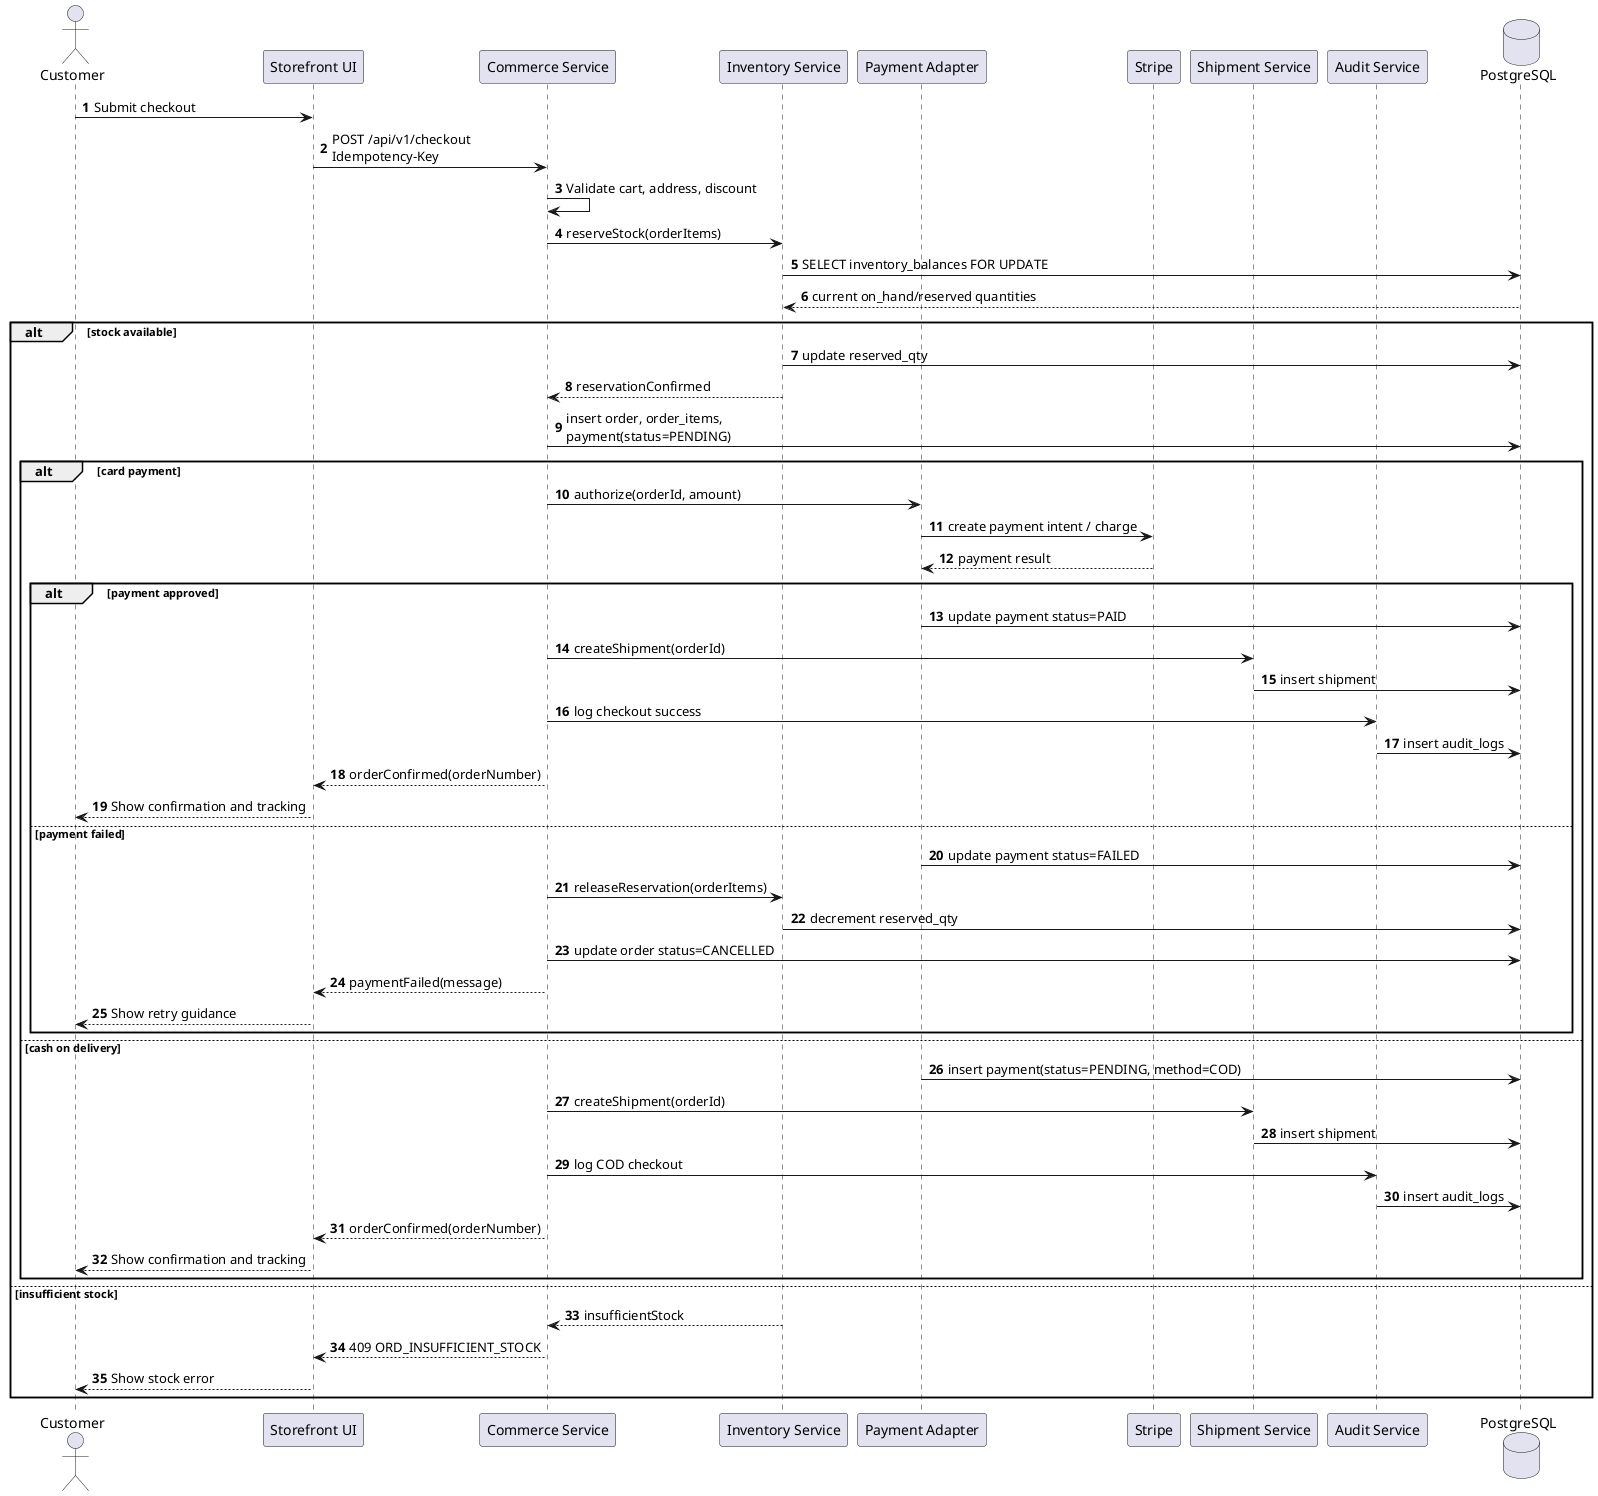

The diagram above was rendered by PlantUML. Its source (embedded in the PNG):
@startuml
autonumber
actor Customer
participant "Storefront UI" as UI
participant "Commerce Service" as Commerce
participant "Inventory Service" as Inventory
participant "Payment Adapter" as Payment
participant "Stripe" as Stripe
participant "Shipment Service" as Shipment
participant "Audit Service" as Audit
database "PostgreSQL" as DB

Customer -> UI: Submit checkout
UI -> Commerce: POST /api/v1/checkout\nIdempotency-Key
Commerce -> Commerce: Validate cart, address, discount
Commerce -> Inventory: reserveStock(orderItems)
Inventory -> DB: SELECT inventory_balances FOR UPDATE
DB --> Inventory: current on_hand/reserved quantities
alt stock available
  Inventory -> DB: update reserved_qty
  Inventory --> Commerce: reservationConfirmed
  Commerce -> DB: insert order, order_items,\npayment(status=PENDING)
  alt card payment
    Commerce -> Payment: authorize(orderId, amount)
    Payment -> Stripe: create payment intent / charge
    Stripe --> Payment: payment result
    alt payment approved
      Payment -> DB: update payment status=PAID
      Commerce -> Shipment: createShipment(orderId)
      Shipment -> DB: insert shipment
      Commerce -> Audit: log checkout success
      Audit -> DB: insert audit_logs
      Commerce --> UI: orderConfirmed(orderNumber)
      UI --> Customer: Show confirmation and tracking
    else payment failed
      Payment -> DB: update payment status=FAILED
      Commerce -> Inventory: releaseReservation(orderItems)
      Inventory -> DB: decrement reserved_qty
      Commerce -> DB: update order status=CANCELLED
      Commerce --> UI: paymentFailed(message)
      UI --> Customer: Show retry guidance
    end
  else cash on delivery
    Payment -> DB: insert payment(status=PENDING, method=COD)
    Commerce -> Shipment: createShipment(orderId)
    Shipment -> DB: insert shipment
    Commerce -> Audit: log COD checkout
    Audit -> DB: insert audit_logs
    Commerce --> UI: orderConfirmed(orderNumber)
    UI --> Customer: Show confirmation and tracking
  end
else insufficient stock
  Inventory --> Commerce: insufficientStock
  Commerce --> UI: 409 ORD_INSUFFICIENT_STOCK
  UI --> Customer: Show stock error
end
@enduml